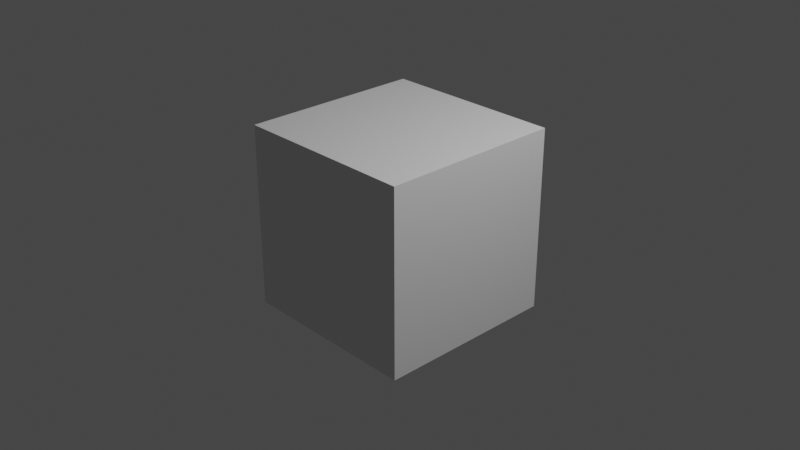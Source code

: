 # Source: 4_Example.blend  (saved by Blender 2.80.30; exported with 4.5.12 LTS)
import bpy
from mathutils import Matrix  # noqa: F401  (used for matrix-valued properties, if any)

bpy.ops.wm.read_factory_settings(use_empty=True)
scene = bpy.context.scene
scene.name = 'Scene'

# ---- collections
col_collection = bpy.data.collections.new('Collection'); scene.collection.children.link(col_collection)

# ---- materials (node trees are filled in below, after node groups)
mat_material = bpy.data.materials.new('Material')
mat_material.alpha_threshold = 0.0
mat_material.use_transparent_shadow = False
mat_material.roughness = 0.5
mat_material.line_color = (0.0, 0.0, 0.0, 1.0)
mat_white = bpy.data.materials.new('White')
mat_white.use_transparent_shadow = False
mat_white.roughness = 0.25

# ---- material node trees
mat_material.use_nodes = True; mat_material.node_tree.nodes.clear()
_N = mat_material.node_tree.nodes; _L = mat_material.node_tree.links
n0 = _N.new('ShaderNodeOutputMaterial'); n0.name = 'Material Output'; n0.location = (300, 300)
n1 = _N.new('ShaderNodeBsdfPrincipled'); n1.name = 'Principled BSDF'; n1.location = (10, 300)
n1.distribution = 'GGX'
n1.subsurface_method = 'BURLEY'
n1.inputs[3].default_value = 1.45
_L.new(n1.outputs[0], n0.inputs[0])
n0.is_active_output = True

# ---- world
world_world = bpy.data.worlds.new('World'); scene.world = world_world
world_world.color = (0.05088, 0.05088, 0.05088)
world_world.use_sun_shadow = False
world_world.sun_shadow_jitter_overblur = 0.0

# ---- cameras
cam_camera = bpy.data.cameras.new('Camera')
cam_camera.clip_end = 100.0
cam_camera.ortho_scale = 7.314
cam_camera.dof.focus_distance = 0.0
cam_camera.dof.aperture_fstop = 128.0

# ---- lights
light_lamp = bpy.data.lights.new('Lamp', 'POINT')
light_lamp.transmission_factor = 0.0
light_lamp.cutoff_distance = 30.0
light_lamp.energy = 1000.0
light_lamp.shadow_buffer_clip_start = 1.001
light_lamp.shadow_soft_size = 0.1
light_lamp.shadow_maximum_resolution = 0.006
light_lamp.use_absolute_resolution = True

# ---- meshes
me_cube = bpy.data.meshes.new('Cube')
me_cube.from_pydata([(1.0, 1.0, 1.0), (1.0, 1.0, -1.0), (1.0, -1.0, 1.0), (1.0, -1.0, -1.0), (-1.0, 1.0, 1.0), (-1.0, 1.0, -1.0), (-1.0, -1.0, 1.0), (-1.0, -1.0, -1.0)], [], [(0, 4, 6, 2), (3, 2, 6, 7), (7, 6, 4, 5), (5, 1, 3, 7), (1, 0, 2, 3), (5, 4, 0, 1)])
_uv = me_cube.uv_layers.new(name='UVMap')
_uv.uv.foreach_set('vector', [0.375, 0.0, 0.625, 0.0, 0.625, 0.25, 0.375, 0.25, 0.375, 0.25, 0.625, 0.25, 0.625, 0.5, 0.375, 0.5, 0.375, 0.5, 0.625, 0.5, 0.625, 0.75, 0.375, 0.75, 0.375, 0.75, 0.625, 0.75, 0.625, 1.0, 0.375, 1.0, 0.125, 0.5, 0.375, 0.5, 0.375, 0.75, 0.125, 0.75, 0.625, 0.5, 0.875, 0.5, 0.875, 0.75, 0.625, 0.75])
me_cube.materials.append(mat_material)
me_cube.use_remesh_preserve_volume = False
me_cube.use_remesh_preserve_attributes = False
me_cube.use_mirror_vertex_groups = False
me_cube.update()

# ---- objects
ob_cube = bpy.data.objects.new('Cube', me_cube)
ob_lamp = bpy.data.objects.new('Lamp', light_lamp)
ob_camera = bpy.data.objects.new('Camera', cam_camera)
ob_gpencil = bpy.data.objects.new('GPencil', None)

# ---- transforms, parenting, visibility, modifiers, constraints
ob_cube.location = (0.0, 0.0, 0.0)
ob_cube.lock_rotations_4d = False
ob_cube.empty_display_type = 'ARROWS'
ob_cube.empty_image_side = 'FRONT'
ob_cube.lineart.crease_threshold = 0.0
ob_lamp.location = (4.076, 1.005, 5.904)
ob_lamp.rotation_euler = (0.6503, 0.05522, 1.866)
ob_lamp.lock_rotations_4d = False
ob_lamp.empty_display_type = 'ARROWS'
ob_lamp.empty_image_side = 'FRONT'
ob_lamp.color = (0.0, 0.0, 0.0, 0.0)
ob_lamp.lineart.crease_threshold = 0.0
ob_camera.location = (7.359, -6.926, 4.958)
ob_camera.rotation_euler = (1.109, 0.0, 0.8149)
ob_camera.lock_rotations_4d = False
ob_camera.empty_display_type = 'ARROWS'
ob_camera.empty_image_side = 'FRONT'
ob_camera.color = (0.0, 0.0, 0.0, 0.0)
ob_camera.display_type = 'WIRE'
ob_camera.lineart.crease_threshold = 0.0
ob_gpencil.location = (0.0, 0.0, 0.0)
ob_gpencil.empty_display_size = 0.2
ob_gpencil.empty_image_offset = (0.0, 0.0)
ob_gpencil.empty_image_side = 'FRONT'
ob_gpencil.lineart.crease_threshold = 0.0

# ---- collection membership
col_collection.objects.link(ob_cube)
col_collection.objects.link(ob_lamp)
col_collection.objects.link(ob_camera)
col_collection.objects.link(ob_gpencil)

# ---- scene / render settings (as saved in the file)
scene.camera = ob_camera
scene.frame_start = 1; scene.frame_end = 250; scene.frame_set(1)
scene.render.engine = 'BLENDER_EEVEE_NEXT'
scene.render.motion_blur_shutter = 1.0
scene.cycles.use_denoising = False
scene.cycles.samples = 128
scene.cycles.sampling_pattern = 'TABULATED_SOBOL'
scene.cycles.use_adaptive_sampling = False
scene.cycles.use_light_tree = False
scene.view_settings.view_transform = 'Filmic'
bpy.context.view_layer.update()
